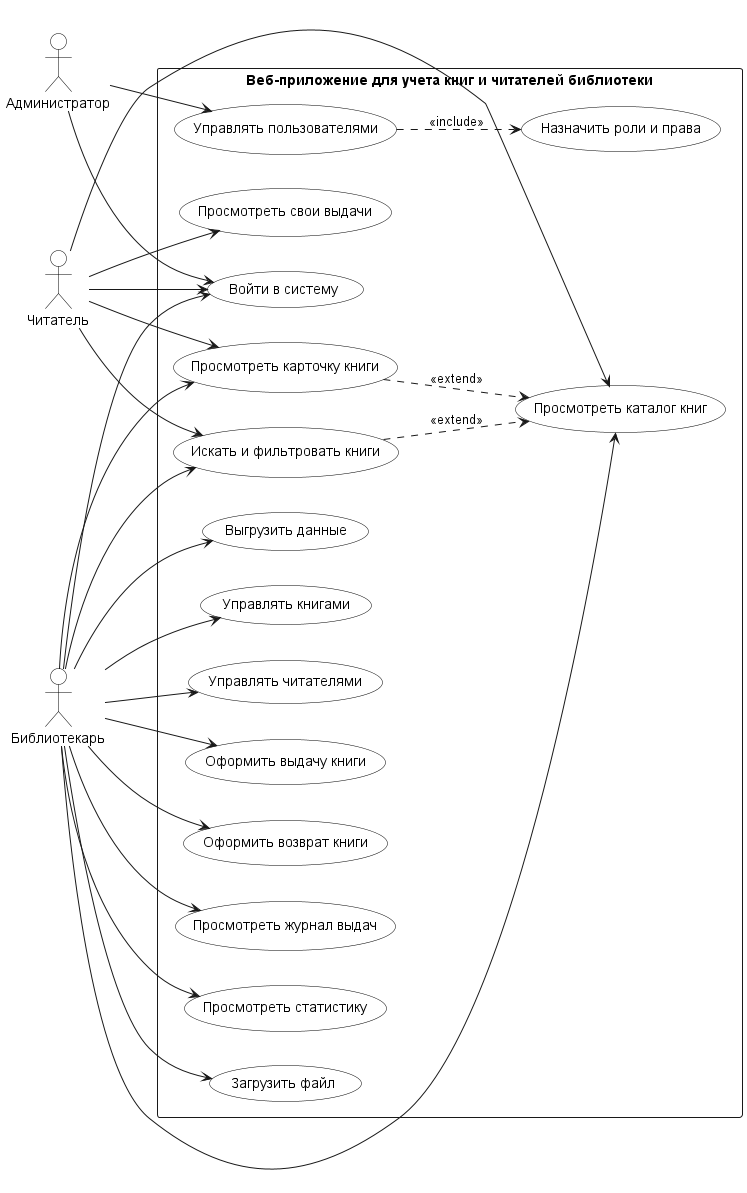

The diagram above was rendered by PlantUML. Its source (embedded in the PNG):
@startuml
left to right direction

skinparam shadowing false
skinparam packageStyle rectangle
skinparam usecase {
    BackgroundColor White
    BorderColor Black
}
skinparam actor {
    BackgroundColor White
    BorderColor Black
}

actor "Читатель" as Reader
actor "Библиотекарь" as Librarian
actor "Администратор" as Admin

rectangle "Веб-приложение для учета книг и читателей библиотеки" {
    usecase "Войти в систему" as UC_Login

    usecase "Просмотреть каталог книг" as UC_ViewCatalog
    usecase "Искать и фильтровать книги" as UC_Search
    usecase "Просмотреть карточку книги" as UC_BookCard
    usecase "Просмотреть свои выдачи" as UC_OwnLoans

    usecase "Управлять книгами" as UC_ManageBooks
    usecase "Управлять читателями" as UC_ManageReaders
    usecase "Оформить выдачу книги" as UC_IssueBook
    usecase "Оформить возврат книги" as UC_ReturnBook
    usecase "Просмотреть журнал выдач" as UC_LoansJournal
    usecase "Просмотреть статистику" as UC_Stats
    usecase "Загрузить файл" as UC_Upload
    usecase "Выгрузить данные" as UC_Export

    usecase "Управлять пользователями" as UC_ManageUsers
    usecase "Назначить роли и права" as UC_Roles
}

Reader --> UC_Login
Reader --> UC_ViewCatalog
Reader --> UC_Search
Reader --> UC_BookCard
Reader --> UC_OwnLoans

Librarian --> UC_Login
Librarian --> UC_ViewCatalog
Librarian --> UC_Search
Librarian --> UC_BookCard
Librarian --> UC_ManageBooks
Librarian --> UC_ManageReaders
Librarian --> UC_IssueBook
Librarian --> UC_ReturnBook
Librarian --> UC_LoansJournal
Librarian --> UC_Stats
Librarian --> UC_Upload
Librarian --> UC_Export

Admin --> UC_Login
Admin --> UC_ManageUsers

UC_Search ..> UC_ViewCatalog : <<extend>>
UC_BookCard ..> UC_ViewCatalog : <<extend>>
UC_ManageUsers ..> UC_Roles : <<include>>

@enduml